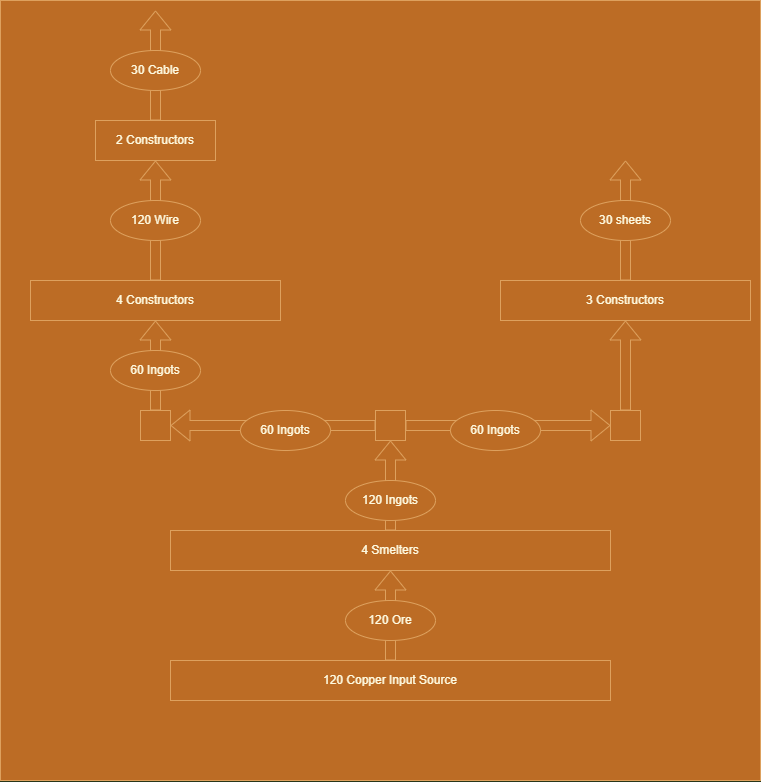

The diagram above was exported from draw.io. Its source (the exported page's mxGraphModel, read from the mxfile embedded in the PNG):
<mxGraphModel dx="1718" dy="935" grid="1" gridSize="10" guides="1" tooltips="1" connect="1" arrows="1" fold="1" page="1" pageScale="1" pageWidth="850" pageHeight="1100" background="#283618" math="0" shadow="0">
  <root>
    <mxCell id="0" />
    <mxCell id="1" parent="0" />
    <mxCell id="2FDDRQ4umJMx6j3vikT8-28" value="" style="rounded=0;whiteSpace=wrap;html=1;fillColor=#BC6C25;strokeColor=#DDA15E;fontColor=#FEFAE0;" vertex="1" parent="1">
      <mxGeometry x="45" y="120" width="760" height="780" as="geometry" />
    </mxCell>
    <mxCell id="2FDDRQ4umJMx6j3vikT8-1" value="120 Copper Input Source" style="rounded=0;whiteSpace=wrap;html=1;fillColor=#BC6C25;strokeColor=#DDA15E;fontColor=#FEFAE0;" vertex="1" parent="1">
      <mxGeometry x="215" y="780" width="440" height="40" as="geometry" />
    </mxCell>
    <mxCell id="2FDDRQ4umJMx6j3vikT8-2" value="4 Smelters" style="rounded=0;whiteSpace=wrap;html=1;fillColor=#BC6C25;strokeColor=#DDA15E;fontColor=#FEFAE0;" vertex="1" parent="1">
      <mxGeometry x="215" y="650" width="440" height="40" as="geometry" />
    </mxCell>
    <mxCell id="2FDDRQ4umJMx6j3vikT8-3" value="" style="shape=flexArrow;endArrow=classic;html=1;rounded=0;exitX=0.5;exitY=0;exitDx=0;exitDy=0;labelBackgroundColor=#283618;strokeColor=#DDA15E;fontColor=#FEFAE0;" edge="1" parent="1" source="2FDDRQ4umJMx6j3vikT8-2">
      <mxGeometry width="50" height="50" relative="1" as="geometry">
        <mxPoint x="485" y="670" as="sourcePoint" />
        <mxPoint x="435" y="560" as="targetPoint" />
      </mxGeometry>
    </mxCell>
    <mxCell id="2FDDRQ4umJMx6j3vikT8-4" value="" style="shape=flexArrow;endArrow=classic;html=1;rounded=0;exitX=0.5;exitY=0;exitDx=0;exitDy=0;entryX=0.5;entryY=1;entryDx=0;entryDy=0;labelBackgroundColor=#283618;strokeColor=#DDA15E;fontColor=#FEFAE0;" edge="1" parent="1" source="2FDDRQ4umJMx6j3vikT8-1" target="2FDDRQ4umJMx6j3vikT8-2">
      <mxGeometry width="50" height="50" relative="1" as="geometry">
        <mxPoint x="485" y="670" as="sourcePoint" />
        <mxPoint x="535" y="620" as="targetPoint" />
      </mxGeometry>
    </mxCell>
    <mxCell id="2FDDRQ4umJMx6j3vikT8-5" value="120 Ore" style="ellipse;whiteSpace=wrap;html=1;fillColor=#BC6C25;strokeColor=#DDA15E;fontColor=#FEFAE0;" vertex="1" parent="1">
      <mxGeometry x="390" y="720" width="90" height="40" as="geometry" />
    </mxCell>
    <mxCell id="2FDDRQ4umJMx6j3vikT8-6" value="120 Ingots" style="ellipse;whiteSpace=wrap;html=1;fillColor=#BC6C25;strokeColor=#DDA15E;fontColor=#FEFAE0;" vertex="1" parent="1">
      <mxGeometry x="390" y="600" width="90" height="40" as="geometry" />
    </mxCell>
    <mxCell id="2FDDRQ4umJMx6j3vikT8-7" value="" style="whiteSpace=wrap;html=1;aspect=fixed;direction=south;fillColor=#BC6C25;strokeColor=#DDA15E;fontColor=#FEFAE0;" vertex="1" parent="1">
      <mxGeometry x="420" y="530" width="30" height="30" as="geometry" />
    </mxCell>
    <mxCell id="2FDDRQ4umJMx6j3vikT8-8" value="" style="shape=flexArrow;endArrow=classic;html=1;rounded=0;exitX=0.5;exitY=1;exitDx=0;exitDy=0;labelBackgroundColor=#283618;strokeColor=#DDA15E;fontColor=#FEFAE0;" edge="1" parent="1" source="2FDDRQ4umJMx6j3vikT8-7">
      <mxGeometry width="50" height="50" relative="1" as="geometry">
        <mxPoint x="495" y="610" as="sourcePoint" />
        <mxPoint x="215" y="545" as="targetPoint" />
      </mxGeometry>
    </mxCell>
    <mxCell id="2FDDRQ4umJMx6j3vikT8-9" value="" style="shape=flexArrow;endArrow=classic;html=1;rounded=0;labelBackgroundColor=#283618;strokeColor=#DDA15E;fontColor=#FEFAE0;" edge="1" parent="1" source="2FDDRQ4umJMx6j3vikT8-7">
      <mxGeometry width="50" height="50" relative="1" as="geometry">
        <mxPoint x="495" y="610" as="sourcePoint" />
        <mxPoint x="655" y="545" as="targetPoint" />
      </mxGeometry>
    </mxCell>
    <mxCell id="2FDDRQ4umJMx6j3vikT8-10" value="" style="whiteSpace=wrap;html=1;aspect=fixed;direction=south;fillColor=#BC6C25;strokeColor=#DDA15E;fontColor=#FEFAE0;" vertex="1" parent="1">
      <mxGeometry x="185" y="530" width="30" height="30" as="geometry" />
    </mxCell>
    <mxCell id="2FDDRQ4umJMx6j3vikT8-11" value="" style="whiteSpace=wrap;html=1;aspect=fixed;direction=south;fillColor=#BC6C25;strokeColor=#DDA15E;fontColor=#FEFAE0;" vertex="1" parent="1">
      <mxGeometry x="655" y="530" width="30" height="30" as="geometry" />
    </mxCell>
    <mxCell id="2FDDRQ4umJMx6j3vikT8-12" value="60 Ingots" style="ellipse;whiteSpace=wrap;html=1;fillColor=#BC6C25;strokeColor=#DDA15E;fontColor=#FEFAE0;" vertex="1" parent="1">
      <mxGeometry x="285" y="530" width="90" height="40" as="geometry" />
    </mxCell>
    <mxCell id="2FDDRQ4umJMx6j3vikT8-13" value="60 Ingots" style="ellipse;whiteSpace=wrap;html=1;fillColor=#BC6C25;strokeColor=#DDA15E;fontColor=#FEFAE0;" vertex="1" parent="1">
      <mxGeometry x="495" y="530" width="90" height="40" as="geometry" />
    </mxCell>
    <mxCell id="2FDDRQ4umJMx6j3vikT8-14" value="4 Constructors" style="rounded=0;whiteSpace=wrap;html=1;fillColor=#BC6C25;strokeColor=#DDA15E;fontColor=#FEFAE0;" vertex="1" parent="1">
      <mxGeometry x="75" y="400" width="250" height="40" as="geometry" />
    </mxCell>
    <mxCell id="2FDDRQ4umJMx6j3vikT8-15" value="" style="shape=flexArrow;endArrow=classic;html=1;rounded=0;exitX=0;exitY=0.5;exitDx=0;exitDy=0;entryX=0.5;entryY=1;entryDx=0;entryDy=0;labelBackgroundColor=#283618;strokeColor=#DDA15E;fontColor=#FEFAE0;" edge="1" parent="1" source="2FDDRQ4umJMx6j3vikT8-10" target="2FDDRQ4umJMx6j3vikT8-14">
      <mxGeometry width="50" height="50" relative="1" as="geometry">
        <mxPoint x="285" y="590" as="sourcePoint" />
        <mxPoint x="335" y="540" as="targetPoint" />
      </mxGeometry>
    </mxCell>
    <mxCell id="2FDDRQ4umJMx6j3vikT8-16" value="60 Ingots" style="ellipse;whiteSpace=wrap;html=1;fillColor=#BC6C25;strokeColor=#DDA15E;fontColor=#FEFAE0;" vertex="1" parent="1">
      <mxGeometry x="155" y="470" width="90" height="40" as="geometry" />
    </mxCell>
    <mxCell id="2FDDRQ4umJMx6j3vikT8-17" value="" style="shape=flexArrow;endArrow=classic;html=1;rounded=0;exitX=0.5;exitY=0;exitDx=0;exitDy=0;labelBackgroundColor=#283618;strokeColor=#DDA15E;fontColor=#FEFAE0;" edge="1" parent="1" source="2FDDRQ4umJMx6j3vikT8-14">
      <mxGeometry width="50" height="50" relative="1" as="geometry">
        <mxPoint x="365" y="520" as="sourcePoint" />
        <mxPoint x="200" y="280" as="targetPoint" />
      </mxGeometry>
    </mxCell>
    <mxCell id="2FDDRQ4umJMx6j3vikT8-18" value="120 Wire" style="ellipse;whiteSpace=wrap;html=1;fillColor=#BC6C25;strokeColor=#DDA15E;fontColor=#FEFAE0;" vertex="1" parent="1">
      <mxGeometry x="155" y="320" width="90" height="40" as="geometry" />
    </mxCell>
    <mxCell id="2FDDRQ4umJMx6j3vikT8-19" value="2 Constructors" style="rounded=0;whiteSpace=wrap;html=1;fillColor=#BC6C25;strokeColor=#DDA15E;fontColor=#FEFAE0;" vertex="1" parent="1">
      <mxGeometry x="140" y="240" width="120" height="40" as="geometry" />
    </mxCell>
    <mxCell id="2FDDRQ4umJMx6j3vikT8-20" value="" style="shape=flexArrow;endArrow=classic;html=1;rounded=0;exitX=0.5;exitY=0;exitDx=0;exitDy=0;labelBackgroundColor=#283618;strokeColor=#DDA15E;fontColor=#FEFAE0;" edge="1" parent="1" source="2FDDRQ4umJMx6j3vikT8-19">
      <mxGeometry width="50" height="50" relative="1" as="geometry">
        <mxPoint x="295" y="400" as="sourcePoint" />
        <mxPoint x="200" y="130" as="targetPoint" />
      </mxGeometry>
    </mxCell>
    <mxCell id="2FDDRQ4umJMx6j3vikT8-21" value="30 Cable" style="ellipse;whiteSpace=wrap;html=1;fillColor=#BC6C25;strokeColor=#DDA15E;fontColor=#FEFAE0;" vertex="1" parent="1">
      <mxGeometry x="155" y="170" width="90" height="40" as="geometry" />
    </mxCell>
    <mxCell id="2FDDRQ4umJMx6j3vikT8-22" value="3 Constructors" style="rounded=0;whiteSpace=wrap;html=1;fillColor=#BC6C25;strokeColor=#DDA15E;fontColor=#FEFAE0;" vertex="1" parent="1">
      <mxGeometry x="545" y="400" width="250" height="40" as="geometry" />
    </mxCell>
    <mxCell id="2FDDRQ4umJMx6j3vikT8-23" value="" style="shape=flexArrow;endArrow=classic;html=1;rounded=0;exitX=0;exitY=0.5;exitDx=0;exitDy=0;entryX=0.5;entryY=1;entryDx=0;entryDy=0;labelBackgroundColor=#283618;strokeColor=#DDA15E;fontColor=#FEFAE0;" edge="1" parent="1" source="2FDDRQ4umJMx6j3vikT8-11" target="2FDDRQ4umJMx6j3vikT8-22">
      <mxGeometry width="50" height="50" relative="1" as="geometry">
        <mxPoint x="395" y="430" as="sourcePoint" />
        <mxPoint x="445" y="380" as="targetPoint" />
      </mxGeometry>
    </mxCell>
    <mxCell id="2FDDRQ4umJMx6j3vikT8-24" value="" style="shape=flexArrow;endArrow=classic;html=1;rounded=0;exitX=0.5;exitY=0;exitDx=0;exitDy=0;labelBackgroundColor=#283618;strokeColor=#DDA15E;fontColor=#FEFAE0;" edge="1" parent="1" source="2FDDRQ4umJMx6j3vikT8-22">
      <mxGeometry width="50" height="50" relative="1" as="geometry">
        <mxPoint x="425" y="420" as="sourcePoint" />
        <mxPoint x="670" y="280" as="targetPoint" />
      </mxGeometry>
    </mxCell>
    <mxCell id="2FDDRQ4umJMx6j3vikT8-25" value="30 sheets" style="ellipse;whiteSpace=wrap;html=1;fillColor=#BC6C25;strokeColor=#DDA15E;fontColor=#FEFAE0;" vertex="1" parent="1">
      <mxGeometry x="625" y="320" width="90" height="40" as="geometry" />
    </mxCell>
  </root>
</mxGraphModel>